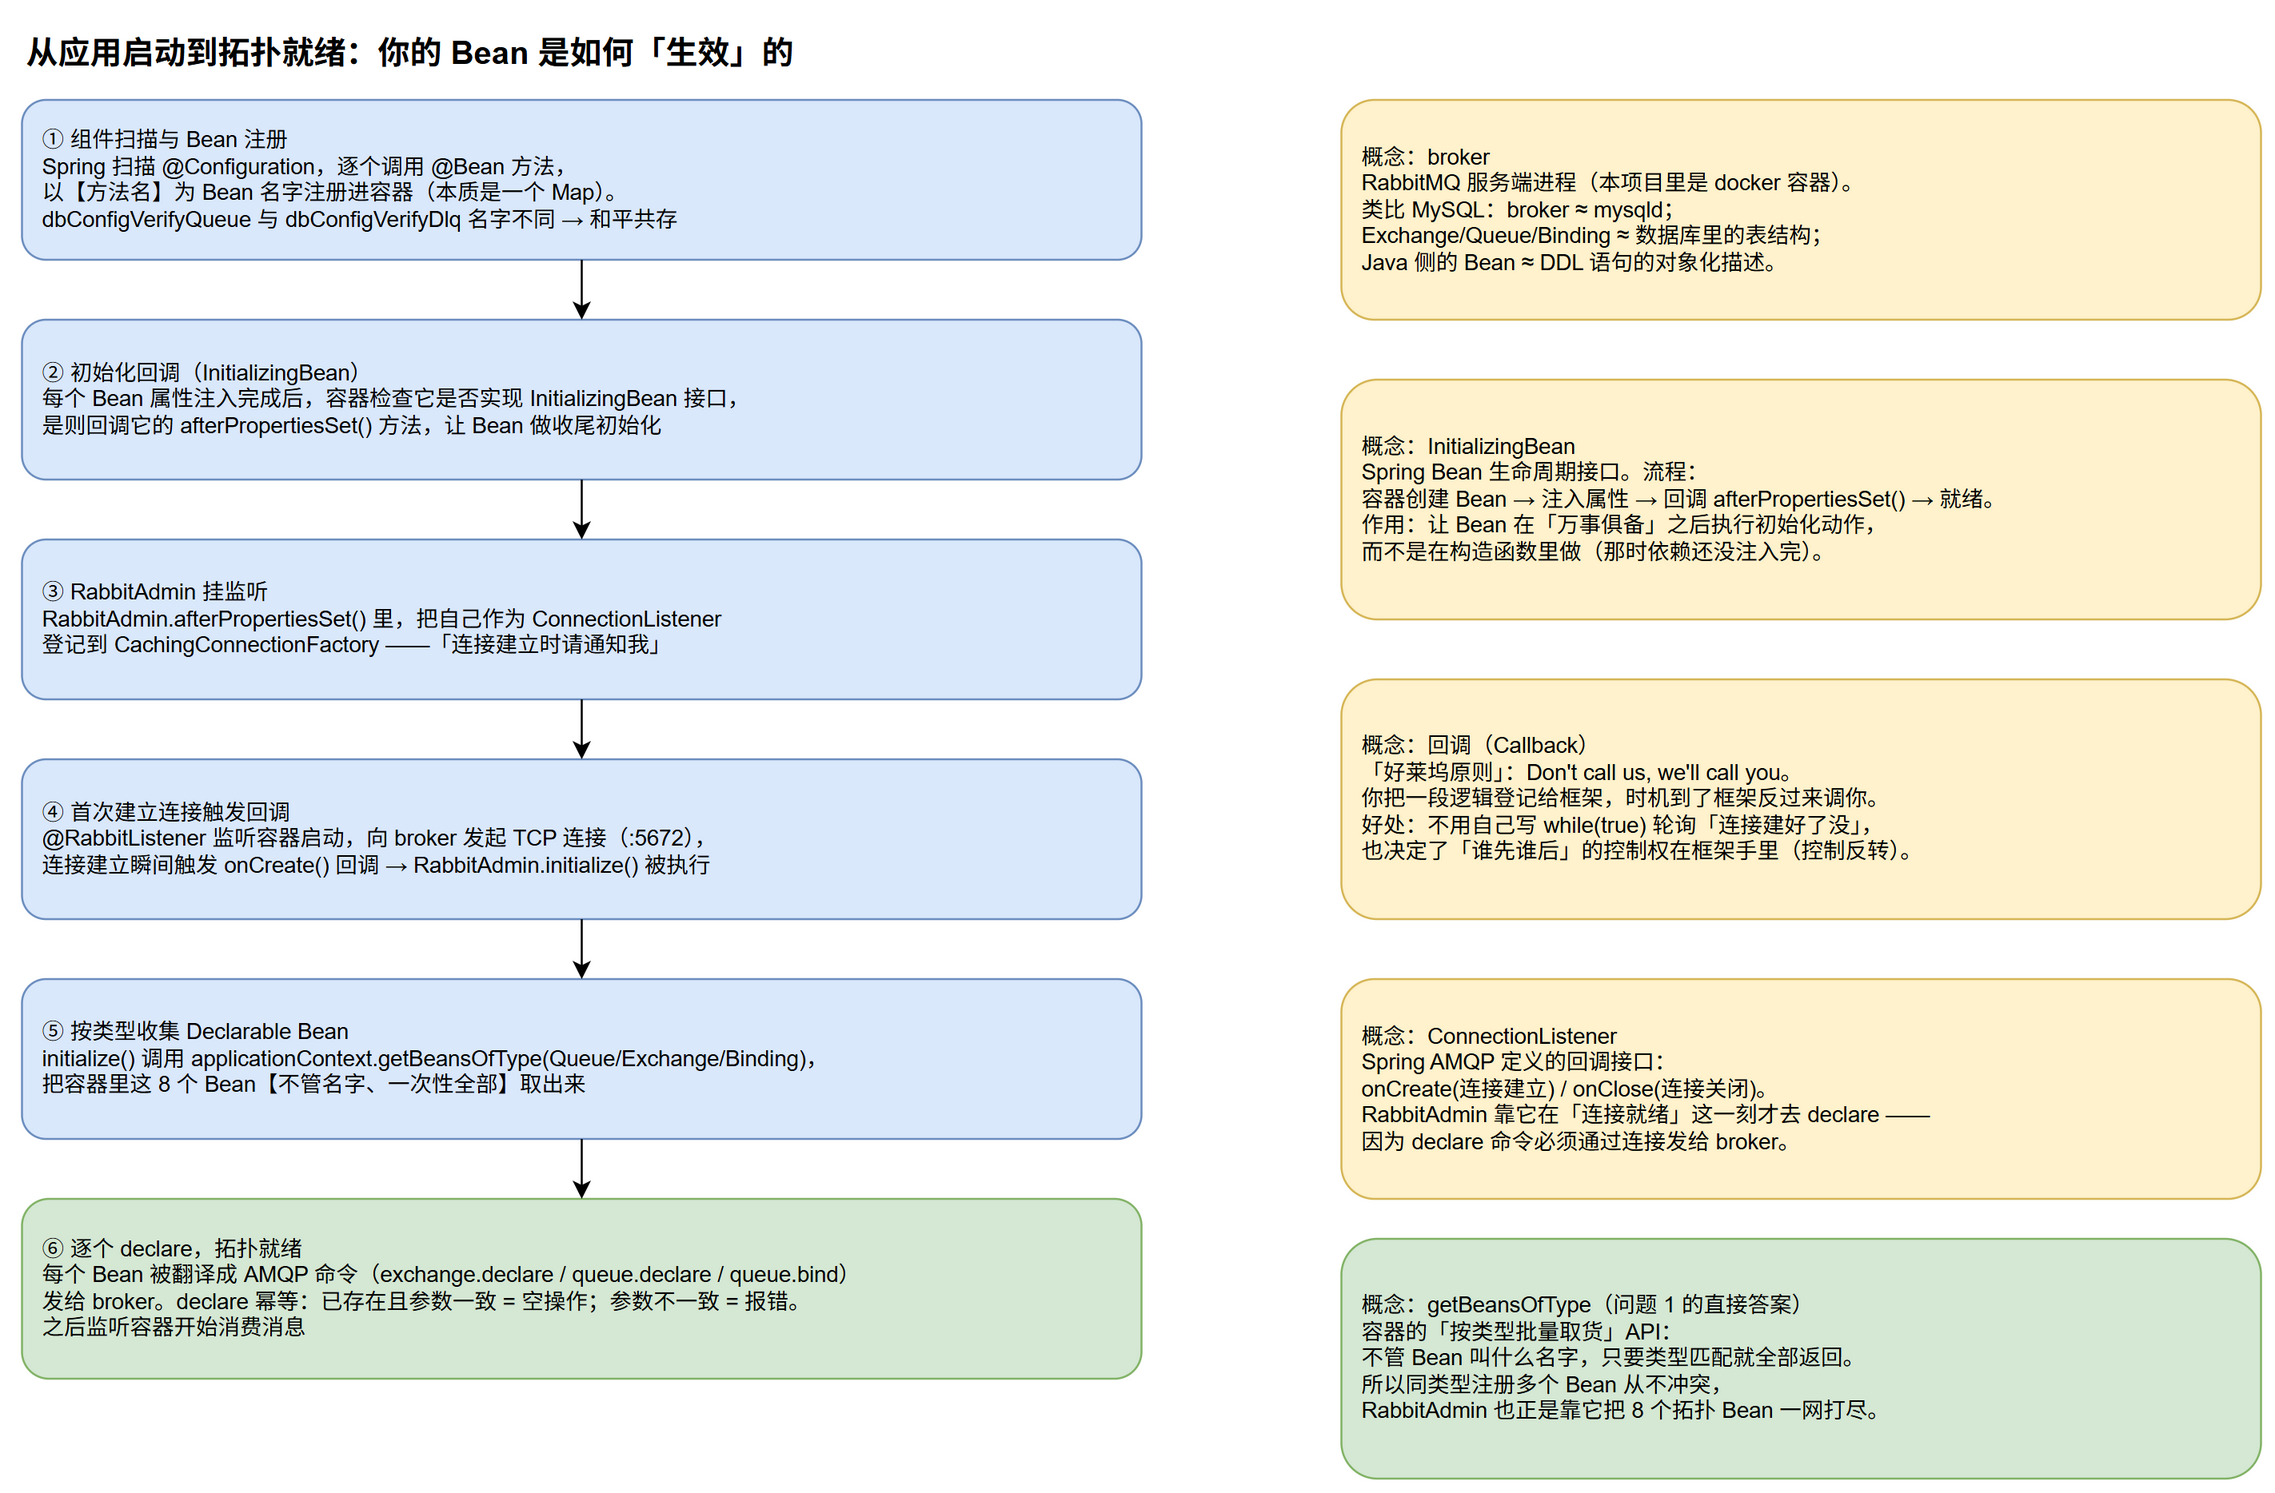

The diagram above was exported from draw.io. Its source (the exported page's mxGraphModel, read from the mxfile embedded in the PNG):
<mxGraphModel dx="1000" dy="700" grid="1" gridSize="10" guides="1" tooltips="1" connect="1" arrows="1" fold="1" page="1" pageScale="1" pageWidth="1300" pageHeight="760" math="0" shadow="0">
  <root>
    <mxCell id="0" />
    <mxCell id="1" parent="0" />
    <mxCell id="p2title" value="从应用启动到拓扑就绪：你的 Bean 是如何「生效」的" style="text;html=1;fontSize=16;fontStyle=1;align=left;" vertex="1" parent="1">
      <mxGeometry x="60" y="10" width="700" height="30" as="geometry" />
    </mxCell>
    <mxCell id="s1" value="① 组件扫描与 Bean 注册&#10;Spring 扫描 @Configuration，逐个调用 @Bean 方法，&#10;以【方法名】为 Bean 名字注册进容器（本质是一个 Map）。&#10;dbConfigVerifyQueue 与 dbConfigVerifyDlq 名字不同 → 和平共存" style="rounded=1;whiteSpace=wrap;html=1;fillColor=#dae8fc;strokeColor=#6c8ebf;fontSize=11;align=left;spacingLeft=8;" vertex="1" parent="1">
      <mxGeometry x="60" y="50" width="560" height="80" as="geometry" />
    </mxCell>
    <mxCell id="s2" value="② 初始化回调（InitializingBean）&#10;每个 Bean 属性注入完成后，容器检查它是否实现 InitializingBean 接口，&#10;是则回调它的 afterPropertiesSet() 方法，让 Bean 做收尾初始化" style="rounded=1;whiteSpace=wrap;html=1;fillColor=#dae8fc;strokeColor=#6c8ebf;fontSize=11;align=left;spacingLeft=8;" vertex="1" parent="1">
      <mxGeometry x="60" y="160" width="560" height="80" as="geometry" />
    </mxCell>
    <mxCell id="s3" value="③ RabbitAdmin 挂监听&#10;RabbitAdmin.afterPropertiesSet() 里，把自己作为 ConnectionListener&#10;登记到 CachingConnectionFactory ——「连接建立时请通知我」" style="rounded=1;whiteSpace=wrap;html=1;fillColor=#dae8fc;strokeColor=#6c8ebf;fontSize=11;align=left;spacingLeft=8;" vertex="1" parent="1">
      <mxGeometry x="60" y="270" width="560" height="80" as="geometry" />
    </mxCell>
    <mxCell id="s4" value="④ 首次建立连接触发回调&#10;@RabbitListener 监听容器启动，向 broker 发起 TCP 连接（:5672），&#10;连接建立瞬间触发 onCreate() 回调 → RabbitAdmin.initialize() 被执行" style="rounded=1;whiteSpace=wrap;html=1;fillColor=#dae8fc;strokeColor=#6c8ebf;fontSize=11;align=left;spacingLeft=8;" vertex="1" parent="1">
      <mxGeometry x="60" y="380" width="560" height="80" as="geometry" />
    </mxCell>
    <mxCell id="s5" value="⑤ 按类型收集 Declarable Bean&#10;initialize() 调用 applicationContext.getBeansOfType(Queue/Exchange/Binding)，&#10;把容器里这 8 个 Bean【不管名字、一次性全部】取出来" style="rounded=1;whiteSpace=wrap;html=1;fillColor=#dae8fc;strokeColor=#6c8ebf;fontSize=11;align=left;spacingLeft=8;" vertex="1" parent="1">
      <mxGeometry x="60" y="490" width="560" height="80" as="geometry" />
    </mxCell>
    <mxCell id="s6" value="⑥ 逐个 declare，拓扑就绪&#10;每个 Bean 被翻译成 AMQP 命令（exchange.declare / queue.declare / queue.bind）&#10;发给 broker。declare 幂等：已存在且参数一致 = 空操作；参数不一致 = 报错。&#10;之后监听容器开始消费消息" style="rounded=1;whiteSpace=wrap;html=1;fillColor=#d5e8d4;strokeColor=#82b366;fontSize=11;align=left;spacingLeft=8;" vertex="1" parent="1">
      <mxGeometry x="60" y="600" width="560" height="90" as="geometry" />
    </mxCell>
    <mxCell id="a1" style="edgeStyle=orthogonalEdgeStyle;rounded=1;orthogonalLoop=1;jettySize=auto;html=1;exitX=0.5;exitY=1;exitDx=0;exitDy=0;entryX=0.5;entryY=0;entryDx=0;entryDy=0;" edge="1" parent="1" source="s1" target="s2">
      <mxGeometry relative="1" as="geometry" />
    </mxCell>
    <mxCell id="a2" style="edgeStyle=orthogonalEdgeStyle;rounded=1;orthogonalLoop=1;jettySize=auto;html=1;exitX=0.5;exitY=1;exitDx=0;exitDy=0;entryX=0.5;entryY=0;entryDx=0;entryDy=0;" edge="1" parent="1" source="s2" target="s3">
      <mxGeometry relative="1" as="geometry" />
    </mxCell>
    <mxCell id="a3" style="edgeStyle=orthogonalEdgeStyle;rounded=1;orthogonalLoop=1;jettySize=auto;html=1;exitX=0.5;exitY=1;exitDx=0;exitDy=0;entryX=0.5;entryY=0;entryDx=0;entryDy=0;" edge="1" parent="1" source="s3" target="s4">
      <mxGeometry relative="1" as="geometry" />
    </mxCell>
    <mxCell id="a4" style="edgeStyle=orthogonalEdgeStyle;rounded=1;orthogonalLoop=1;jettySize=auto;html=1;exitX=0.5;exitY=1;exitDx=0;exitDy=0;entryX=0.5;entryY=0;entryDx=0;entryDy=0;" edge="1" parent="1" source="s4" target="s5">
      <mxGeometry relative="1" as="geometry" />
    </mxCell>
    <mxCell id="a5" style="edgeStyle=orthogonalEdgeStyle;rounded=1;orthogonalLoop=1;jettySize=auto;html=1;exitX=0.5;exitY=1;exitDx=0;exitDy=0;entryX=0.5;entryY=0;entryDx=0;entryDy=0;" edge="1" parent="1" source="s5" target="s6">
      <mxGeometry relative="1" as="geometry" />
    </mxCell>
    <mxCell id="c1" value="概念：broker&#10;RabbitMQ 服务端进程（本项目里是 docker 容器）。&#10;类比 MySQL：broker ≈ mysqld；&#10;Exchange/Queue/Binding ≈ 数据库里的表结构；&#10;Java 侧的 Bean ≈ DDL 语句的对象化描述。" style="rounded=1;whiteSpace=wrap;html=1;fillColor=#fff2cc;strokeColor=#d6b656;fontSize=11;align=left;spacingLeft=8;" vertex="1" parent="1">
      <mxGeometry x="720" y="50" width="460" height="110" as="geometry" />
    </mxCell>
    <mxCell id="c2" value="概念：InitializingBean&#10;Spring Bean 生命周期接口。流程：&#10;容器创建 Bean → 注入属性 → 回调 afterPropertiesSet() → 就绪。&#10;作用：让 Bean 在「万事俱备」之后执行初始化动作，&#10;而不是在构造函数里做（那时依赖还没注入完）。" style="rounded=1;whiteSpace=wrap;html=1;fillColor=#fff2cc;strokeColor=#d6b656;fontSize=11;align=left;spacingLeft=8;" vertex="1" parent="1">
      <mxGeometry x="720" y="190" width="460" height="120" as="geometry" />
    </mxCell>
    <mxCell id="c3" value="概念：回调（Callback）&#10;「好莱坞原则」：Don't call us, we'll call you。&#10;你把一段逻辑登记给框架，时机到了框架反过来调你。&#10;好处：不用自己写 while(true) 轮询「连接建好了没」，&#10;也决定了「谁先谁后」的控制权在框架手里（控制反转）。" style="rounded=1;whiteSpace=wrap;html=1;fillColor=#fff2cc;strokeColor=#d6b656;fontSize=11;align=left;spacingLeft=8;" vertex="1" parent="1">
      <mxGeometry x="720" y="340" width="460" height="120" as="geometry" />
    </mxCell>
    <mxCell id="c4" value="概念：ConnectionListener&#10;Spring AMQP 定义的回调接口：&#10;onCreate(连接建立) / onClose(连接关闭)。&#10;RabbitAdmin 靠它在「连接就绪」这一刻才去 declare ——&#10;因为 declare 命令必须通过连接发给 broker。" style="rounded=1;whiteSpace=wrap;html=1;fillColor=#fff2cc;strokeColor=#d6b656;fontSize=11;align=left;spacingLeft=8;" vertex="1" parent="1">
      <mxGeometry x="720" y="490" width="460" height="110" as="geometry" />
    </mxCell>
    <mxCell id="c5" value="概念：getBeansOfType（问题 1 的直接答案）&#10;容器的「按类型批量取货」API：&#10;不管 Bean 叫什么名字，只要类型匹配就全部返回。&#10;所以同类型注册多个 Bean 从不冲突，&#10;RabbitAdmin 也正是靠它把 8 个拓扑 Bean 一网打尽。" style="rounded=1;whiteSpace=wrap;html=1;fillColor=#d5e8d4;strokeColor=#82b366;fontSize=11;align=left;spacingLeft=8;" vertex="1" parent="1">
      <mxGeometry x="720" y="620" width="460" height="120" as="geometry" />
    </mxCell>
  </root>
</mxGraphModel>